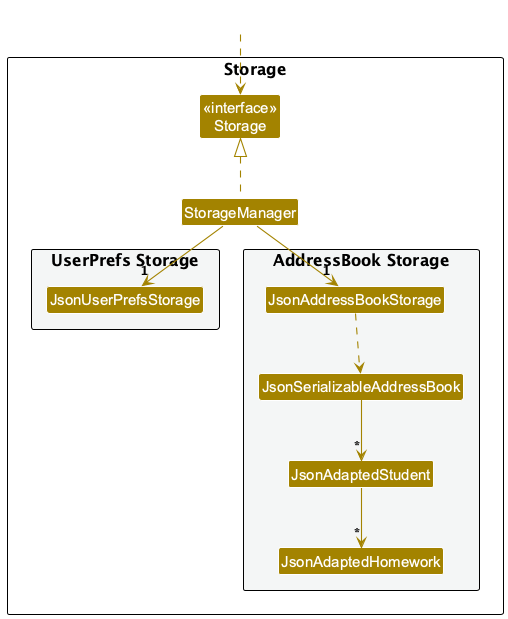

The diagram above was rendered by PlantUML. Its source (embedded in the PNG):
@startuml
!include style.puml
skinparam arrowThickness 1.1
skinparam arrowColor STORAGE_COLOR
skinparam classBackgroundColor STORAGE_COLOR

package Storage as StoragePackage {

Class "<<interface>>\nStorage" as Storage
Class StorageManager

package "UserPrefs Storage" #F4F6F6{
Class JsonUserPrefsStorage
}

package "AddressBook Storage" #F4F6F6{
Class JsonAddressBookStorage
Class JsonSerializableAddressBook
Class JsonAdaptedStudent
Class JsonAdaptedHomework
}

}

Class HiddenOutside #FFFFFF
HiddenOutside ..> Storage

StorageManager .up.|> Storage
StorageManager -down-> "1" JsonUserPrefsStorage
StorageManager -down-> "1" JsonAddressBookStorage

JsonAddressBookStorage ..> JsonSerializableAddressBook
JsonSerializableAddressBook --> "*" JsonAdaptedStudent
JsonAdaptedStudent --> "*" JsonAdaptedHomework

@enduml